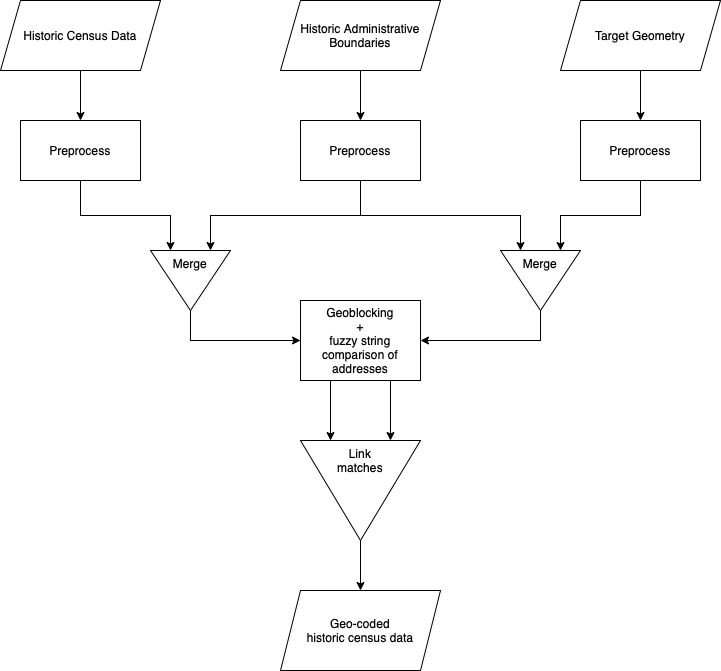

The diagram above was exported from draw.io. Its source (the exported page's mxGraphModel, read from the mxfile embedded in the PNG):
<mxGraphModel dx="1426" dy="825" grid="1" gridSize="10" guides="1" tooltips="1" connect="1" arrows="1" fold="1" page="1" pageScale="1" pageWidth="827" pageHeight="1169" math="0" shadow="0">
  <root>
    <mxCell id="0" />
    <mxCell id="1" parent="0" />
    <mxCell id="XO6DKzVBtKuWsi3rguUV-14" style="edgeStyle=orthogonalEdgeStyle;rounded=0;orthogonalLoop=1;jettySize=auto;html=1;exitX=0.5;exitY=1;exitDx=0;exitDy=0;exitPerimeter=0;entryX=0.5;entryY=0;entryDx=0;entryDy=0;" edge="1" parent="1" target="XO6DKzVBtKuWsi3rguUV-5">
      <mxGeometry relative="1" as="geometry">
        <mxPoint x="120" y="180" as="sourcePoint" />
      </mxGeometry>
    </mxCell>
    <mxCell id="XO6DKzVBtKuWsi3rguUV-15" style="edgeStyle=orthogonalEdgeStyle;rounded=0;orthogonalLoop=1;jettySize=auto;html=1;exitX=0.5;exitY=1;exitDx=0;exitDy=0;entryX=0.5;entryY=0;entryDx=0;entryDy=0;" edge="1" parent="1" source="XO6DKzVBtKuWsi3rguUV-38" target="XO6DKzVBtKuWsi3rguUV-12">
      <mxGeometry relative="1" as="geometry">
        <mxPoint x="400" y="195" as="sourcePoint" />
      </mxGeometry>
    </mxCell>
    <mxCell id="XO6DKzVBtKuWsi3rguUV-16" style="edgeStyle=orthogonalEdgeStyle;rounded=0;orthogonalLoop=1;jettySize=auto;html=1;exitX=0.5;exitY=1;exitDx=0;exitDy=0;entryX=0.5;entryY=0;entryDx=0;entryDy=0;" edge="1" parent="1" source="XO6DKzVBtKuWsi3rguUV-43" target="XO6DKzVBtKuWsi3rguUV-13">
      <mxGeometry relative="1" as="geometry">
        <mxPoint x="650" y="180" as="sourcePoint" />
      </mxGeometry>
    </mxCell>
    <mxCell id="XO6DKzVBtKuWsi3rguUV-18" style="edgeStyle=orthogonalEdgeStyle;rounded=0;orthogonalLoop=1;jettySize=auto;html=1;exitX=0.5;exitY=1;exitDx=0;exitDy=0;entryX=0;entryY=0.75;entryDx=0;entryDy=0;" edge="1" parent="1" source="XO6DKzVBtKuWsi3rguUV-5" target="XO6DKzVBtKuWsi3rguUV-33">
      <mxGeometry relative="1" as="geometry">
        <mxPoint x="190" y="390" as="targetPoint" />
      </mxGeometry>
    </mxCell>
    <mxCell id="XO6DKzVBtKuWsi3rguUV-5" value="Preprocess" style="rounded=0;whiteSpace=wrap;html=1;" vertex="1" parent="1">
      <mxGeometry x="60" y="230" width="120" height="60" as="geometry" />
    </mxCell>
    <mxCell id="XO6DKzVBtKuWsi3rguUV-21" style="edgeStyle=orthogonalEdgeStyle;rounded=0;orthogonalLoop=1;jettySize=auto;html=1;exitX=0.5;exitY=1;exitDx=0;exitDy=0;entryX=0.5;entryY=0;entryDx=0;entryDy=0;" edge="1" parent="1" source="XO6DKzVBtKuWsi3rguUV-12">
      <mxGeometry relative="1" as="geometry">
        <mxPoint x="250" y="360" as="targetPoint" />
      </mxGeometry>
    </mxCell>
    <mxCell id="XO6DKzVBtKuWsi3rguUV-24" style="edgeStyle=orthogonalEdgeStyle;rounded=0;orthogonalLoop=1;jettySize=auto;html=1;exitX=0.5;exitY=1;exitDx=0;exitDy=0;entryX=0;entryY=0.75;entryDx=0;entryDy=0;" edge="1" parent="1" source="XO6DKzVBtKuWsi3rguUV-12" target="XO6DKzVBtKuWsi3rguUV-34">
      <mxGeometry relative="1" as="geometry">
        <mxPoint x="550" y="360" as="targetPoint" />
      </mxGeometry>
    </mxCell>
    <mxCell id="XO6DKzVBtKuWsi3rguUV-12" value="Preprocess" style="rounded=0;whiteSpace=wrap;html=1;" vertex="1" parent="1">
      <mxGeometry x="340" y="230" width="120" height="60" as="geometry" />
    </mxCell>
    <mxCell id="XO6DKzVBtKuWsi3rguUV-20" style="edgeStyle=orthogonalEdgeStyle;rounded=0;orthogonalLoop=1;jettySize=auto;html=1;exitX=0.5;exitY=1;exitDx=0;exitDy=0;entryX=0;entryY=0.25;entryDx=0;entryDy=0;" edge="1" parent="1" source="XO6DKzVBtKuWsi3rguUV-13" target="XO6DKzVBtKuWsi3rguUV-34">
      <mxGeometry relative="1" as="geometry">
        <mxPoint x="610" y="390" as="targetPoint" />
      </mxGeometry>
    </mxCell>
    <mxCell id="XO6DKzVBtKuWsi3rguUV-13" value="Preprocess" style="rounded=0;whiteSpace=wrap;html=1;" vertex="1" parent="1">
      <mxGeometry x="620" y="230" width="120" height="60" as="geometry" />
    </mxCell>
    <mxCell id="XO6DKzVBtKuWsi3rguUV-36" style="edgeStyle=orthogonalEdgeStyle;rounded=0;orthogonalLoop=1;jettySize=auto;html=1;exitX=1;exitY=0.5;exitDx=0;exitDy=0;entryX=0;entryY=0.5;entryDx=0;entryDy=0;" edge="1" parent="1" source="XO6DKzVBtKuWsi3rguUV-33" target="XO6DKzVBtKuWsi3rguUV-44">
      <mxGeometry relative="1" as="geometry">
        <mxPoint x="357.5" y="585" as="targetPoint" />
      </mxGeometry>
    </mxCell>
    <mxCell id="XO6DKzVBtKuWsi3rguUV-33" value="Merge" style="triangle;whiteSpace=wrap;html=1;direction=south;verticalAlign=top;" vertex="1" parent="1">
      <mxGeometry x="190" y="360" width="80" height="60" as="geometry" />
    </mxCell>
    <mxCell id="XO6DKzVBtKuWsi3rguUV-37" style="edgeStyle=orthogonalEdgeStyle;rounded=0;orthogonalLoop=1;jettySize=auto;html=1;exitX=1;exitY=0.5;exitDx=0;exitDy=0;entryX=1;entryY=0.5;entryDx=0;entryDy=0;" edge="1" parent="1" source="XO6DKzVBtKuWsi3rguUV-34" target="XO6DKzVBtKuWsi3rguUV-44">
      <mxGeometry relative="1" as="geometry">
        <mxPoint x="442.5" y="585" as="targetPoint" />
      </mxGeometry>
    </mxCell>
    <mxCell id="XO6DKzVBtKuWsi3rguUV-34" value="Merge" style="triangle;whiteSpace=wrap;html=1;direction=south;verticalAlign=top;" vertex="1" parent="1">
      <mxGeometry x="540" y="360" width="80" height="60" as="geometry" />
    </mxCell>
    <mxCell id="XO6DKzVBtKuWsi3rguUV-38" value="Historic Administrative Boundaries" style="shape=parallelogram;perimeter=parallelogramPerimeter;whiteSpace=wrap;html=1;fixedSize=1;" vertex="1" parent="1">
      <mxGeometry x="320" y="110" width="160" height="70" as="geometry" />
    </mxCell>
    <mxCell id="XO6DKzVBtKuWsi3rguUV-42" value="Historic Census Data" style="shape=parallelogram;perimeter=parallelogramPerimeter;whiteSpace=wrap;html=1;fixedSize=1;" vertex="1" parent="1">
      <mxGeometry x="40" y="110" width="160" height="70" as="geometry" />
    </mxCell>
    <mxCell id="XO6DKzVBtKuWsi3rguUV-43" value="Target Geometry" style="shape=parallelogram;perimeter=parallelogramPerimeter;whiteSpace=wrap;html=1;fixedSize=1;" vertex="1" parent="1">
      <mxGeometry x="600" y="110" width="160" height="70" as="geometry" />
    </mxCell>
    <mxCell id="XO6DKzVBtKuWsi3rguUV-52" style="edgeStyle=orthogonalEdgeStyle;rounded=0;orthogonalLoop=1;jettySize=auto;html=1;exitX=0.25;exitY=1;exitDx=0;exitDy=0;entryX=0;entryY=0.75;entryDx=0;entryDy=0;" edge="1" parent="1" source="XO6DKzVBtKuWsi3rguUV-44" target="XO6DKzVBtKuWsi3rguUV-46">
      <mxGeometry relative="1" as="geometry" />
    </mxCell>
    <mxCell id="XO6DKzVBtKuWsi3rguUV-53" style="edgeStyle=orthogonalEdgeStyle;rounded=0;orthogonalLoop=1;jettySize=auto;html=1;exitX=0.75;exitY=1;exitDx=0;exitDy=0;entryX=0;entryY=0.25;entryDx=0;entryDy=0;" edge="1" parent="1" source="XO6DKzVBtKuWsi3rguUV-44" target="XO6DKzVBtKuWsi3rguUV-46">
      <mxGeometry relative="1" as="geometry" />
    </mxCell>
    <mxCell id="XO6DKzVBtKuWsi3rguUV-44" value="Geoblocking&lt;br&gt;+&lt;br&gt;fuzzy string comparison of addresses" style="rounded=0;whiteSpace=wrap;html=1;" vertex="1" parent="1">
      <mxGeometry x="340" y="410" width="120" height="80" as="geometry" />
    </mxCell>
    <mxCell id="XO6DKzVBtKuWsi3rguUV-55" style="edgeStyle=orthogonalEdgeStyle;rounded=0;orthogonalLoop=1;jettySize=auto;html=1;exitX=1;exitY=0.5;exitDx=0;exitDy=0;entryX=0.5;entryY=0;entryDx=0;entryDy=0;" edge="1" parent="1" source="XO6DKzVBtKuWsi3rguUV-46" target="XO6DKzVBtKuWsi3rguUV-54">
      <mxGeometry relative="1" as="geometry" />
    </mxCell>
    <mxCell id="XO6DKzVBtKuWsi3rguUV-46" value="Link&lt;br&gt;matches" style="triangle;whiteSpace=wrap;html=1;direction=south;verticalAlign=top;" vertex="1" parent="1">
      <mxGeometry x="340" y="550" width="120" height="100" as="geometry" />
    </mxCell>
    <mxCell id="XO6DKzVBtKuWsi3rguUV-54" value="Geo-coded&lt;br&gt;historic census data" style="shape=parallelogram;perimeter=parallelogramPerimeter;whiteSpace=wrap;html=1;fixedSize=1;" vertex="1" parent="1">
      <mxGeometry x="320" y="700" width="160" height="80" as="geometry" />
    </mxCell>
  </root>
</mxGraphModel>